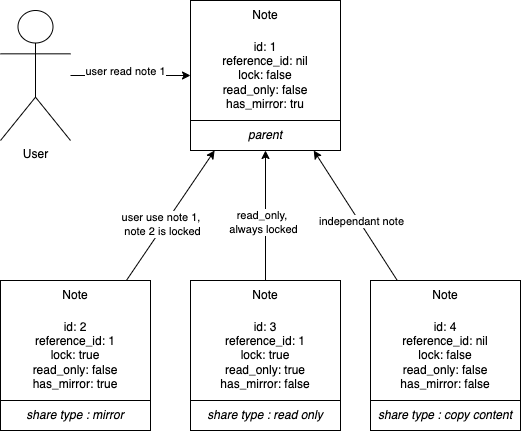

The diagram above was exported from draw.io. Its source (the exported page's mxGraphModel, read from the mxfile embedded in the PNG):
<mxGraphModel dx="786" dy="1277" grid="1" gridSize="10" guides="1" tooltips="1" connect="1" arrows="1" fold="1" page="1" pageScale="1" pageWidth="850" pageHeight="1100" math="0" shadow="0">
  <root>
    <mxCell id="0" />
    <mxCell id="1" parent="0" />
    <mxCell id="WMrJeOoJhVD_rD8OKQzc-1" value="id: 1&lt;br&gt;reference_id: nil&lt;br&gt;lock: false&lt;br&gt;read_only: false&lt;br&gt;has_mirror: tru" style="whiteSpace=wrap;html=1;aspect=fixed;" vertex="1" parent="1">
      <mxGeometry x="330" y="120" width="150" height="150" as="geometry" />
    </mxCell>
    <mxCell id="WMrJeOoJhVD_rD8OKQzc-2" value="Note" style="text;html=1;strokeColor=none;fillColor=none;align=center;verticalAlign=middle;whiteSpace=wrap;rounded=0;" vertex="1" parent="1">
      <mxGeometry x="330" y="120" width="150" height="30" as="geometry" />
    </mxCell>
    <mxCell id="WMrJeOoJhVD_rD8OKQzc-8" value="id: 2&lt;br&gt;reference_id: 1&lt;br&gt;lock: true&lt;br&gt;read_only: false&lt;br&gt;has_mirror: true" style="whiteSpace=wrap;html=1;aspect=fixed;" vertex="1" parent="1">
      <mxGeometry x="140" y="400" width="150" height="150" as="geometry" />
    </mxCell>
    <mxCell id="WMrJeOoJhVD_rD8OKQzc-9" value="Note" style="text;html=1;strokeColor=none;fillColor=none;align=center;verticalAlign=middle;whiteSpace=wrap;rounded=0;" vertex="1" parent="1">
      <mxGeometry x="140" y="400" width="150" height="30" as="geometry" />
    </mxCell>
    <mxCell id="WMrJeOoJhVD_rD8OKQzc-10" value="id: 3&lt;br&gt;reference_id: 1&lt;br&gt;lock: true&lt;br&gt;read_only: true&lt;br&gt;has_mirror: false" style="whiteSpace=wrap;html=1;aspect=fixed;" vertex="1" parent="1">
      <mxGeometry x="330" y="400" width="150" height="150" as="geometry" />
    </mxCell>
    <mxCell id="WMrJeOoJhVD_rD8OKQzc-11" value="Note" style="text;html=1;strokeColor=none;fillColor=none;align=center;verticalAlign=middle;whiteSpace=wrap;rounded=0;" vertex="1" parent="1">
      <mxGeometry x="330" y="400" width="150" height="30" as="geometry" />
    </mxCell>
    <mxCell id="WMrJeOoJhVD_rD8OKQzc-12" value="id: 4&lt;br&gt;reference_id: nil&lt;br&gt;lock: false&lt;br&gt;read_only: false&lt;br&gt;has_mirror: false" style="whiteSpace=wrap;html=1;aspect=fixed;" vertex="1" parent="1">
      <mxGeometry x="510" y="400" width="150" height="150" as="geometry" />
    </mxCell>
    <mxCell id="WMrJeOoJhVD_rD8OKQzc-13" value="Note" style="text;html=1;strokeColor=none;fillColor=none;align=center;verticalAlign=middle;whiteSpace=wrap;rounded=0;" vertex="1" parent="1">
      <mxGeometry x="510" y="400" width="150" height="30" as="geometry" />
    </mxCell>
    <mxCell id="WMrJeOoJhVD_rD8OKQzc-14" value="" style="endArrow=classic;html=1;rounded=0;" edge="1" parent="1" source="WMrJeOoJhVD_rD8OKQzc-8" target="WMrJeOoJhVD_rD8OKQzc-1">
      <mxGeometry width="50" height="50" relative="1" as="geometry">
        <mxPoint x="280" y="320" as="sourcePoint" />
        <mxPoint x="330" y="270" as="targetPoint" />
      </mxGeometry>
    </mxCell>
    <mxCell id="WMrJeOoJhVD_rD8OKQzc-25" value="user use note 1,&amp;nbsp;&lt;br&gt;note 2 is locked" style="edgeLabel;html=1;align=center;verticalAlign=middle;resizable=0;points=[];" vertex="1" connectable="0" parent="WMrJeOoJhVD_rD8OKQzc-14">
      <mxGeometry x="-0.1415" y="2" relative="1" as="geometry">
        <mxPoint as="offset" />
      </mxGeometry>
    </mxCell>
    <mxCell id="WMrJeOoJhVD_rD8OKQzc-16" value="" style="endArrow=classic;html=1;rounded=0;entryX=0.5;entryY=1;entryDx=0;entryDy=0;" edge="1" parent="1" source="WMrJeOoJhVD_rD8OKQzc-10" target="WMrJeOoJhVD_rD8OKQzc-1">
      <mxGeometry width="50" height="50" relative="1" as="geometry">
        <mxPoint x="380" y="670" as="sourcePoint" />
        <mxPoint x="400" y="270" as="targetPoint" />
      </mxGeometry>
    </mxCell>
    <mxCell id="WMrJeOoJhVD_rD8OKQzc-26" value="read_only,&amp;nbsp;&lt;br&gt;always locked" style="edgeLabel;html=1;align=center;verticalAlign=middle;resizable=0;points=[];" vertex="1" connectable="0" parent="WMrJeOoJhVD_rD8OKQzc-16">
      <mxGeometry x="-0.0923" y="3" relative="1" as="geometry">
        <mxPoint as="offset" />
      </mxGeometry>
    </mxCell>
    <mxCell id="WMrJeOoJhVD_rD8OKQzc-17" value="" style="endArrow=classic;html=1;rounded=0;" edge="1" parent="1" source="WMrJeOoJhVD_rD8OKQzc-12" target="WMrJeOoJhVD_rD8OKQzc-1">
      <mxGeometry width="50" height="50" relative="1" as="geometry">
        <mxPoint x="380" y="670" as="sourcePoint" />
        <mxPoint x="430" y="620" as="targetPoint" />
      </mxGeometry>
    </mxCell>
    <mxCell id="WMrJeOoJhVD_rD8OKQzc-27" value="independant note" style="edgeLabel;html=1;align=center;verticalAlign=middle;resizable=0;points=[];" vertex="1" connectable="0" parent="WMrJeOoJhVD_rD8OKQzc-17">
      <mxGeometry x="-0.0964" y="-2" relative="1" as="geometry">
        <mxPoint as="offset" />
      </mxGeometry>
    </mxCell>
    <mxCell id="WMrJeOoJhVD_rD8OKQzc-19" style="edgeStyle=orthogonalEdgeStyle;rounded=0;orthogonalLoop=1;jettySize=auto;html=1;" edge="1" parent="1" source="WMrJeOoJhVD_rD8OKQzc-18" target="WMrJeOoJhVD_rD8OKQzc-1">
      <mxGeometry relative="1" as="geometry" />
    </mxCell>
    <mxCell id="WMrJeOoJhVD_rD8OKQzc-24" value="user read note 1" style="edgeLabel;html=1;align=center;verticalAlign=middle;resizable=0;points=[];" vertex="1" connectable="0" parent="WMrJeOoJhVD_rD8OKQzc-19">
      <mxGeometry x="-0.1" y="-2" relative="1" as="geometry">
        <mxPoint y="-7" as="offset" />
      </mxGeometry>
    </mxCell>
    <mxCell id="WMrJeOoJhVD_rD8OKQzc-18" value="User" style="shape=umlActor;verticalLabelPosition=bottom;verticalAlign=top;html=1;outlineConnect=0;" vertex="1" parent="1">
      <mxGeometry x="140" y="130" width="70" height="130" as="geometry" />
    </mxCell>
    <mxCell id="WMrJeOoJhVD_rD8OKQzc-21" value="share type : mirror" style="rounded=0;whiteSpace=wrap;html=1;fontStyle=2" vertex="1" parent="1">
      <mxGeometry x="140" y="520" width="150" height="30" as="geometry" />
    </mxCell>
    <mxCell id="WMrJeOoJhVD_rD8OKQzc-22" value="share type : read only" style="rounded=0;whiteSpace=wrap;html=1;fontStyle=2" vertex="1" parent="1">
      <mxGeometry x="330" y="520" width="150" height="30" as="geometry" />
    </mxCell>
    <mxCell id="WMrJeOoJhVD_rD8OKQzc-23" value="share type : copy content" style="rounded=0;whiteSpace=wrap;html=1;fontStyle=2" vertex="1" parent="1">
      <mxGeometry x="510" y="520" width="150" height="30" as="geometry" />
    </mxCell>
    <mxCell id="WMrJeOoJhVD_rD8OKQzc-28" value="parent" style="rounded=0;whiteSpace=wrap;html=1;fontStyle=2" vertex="1" parent="1">
      <mxGeometry x="330" y="240" width="150" height="30" as="geometry" />
    </mxCell>
  </root>
</mxGraphModel>